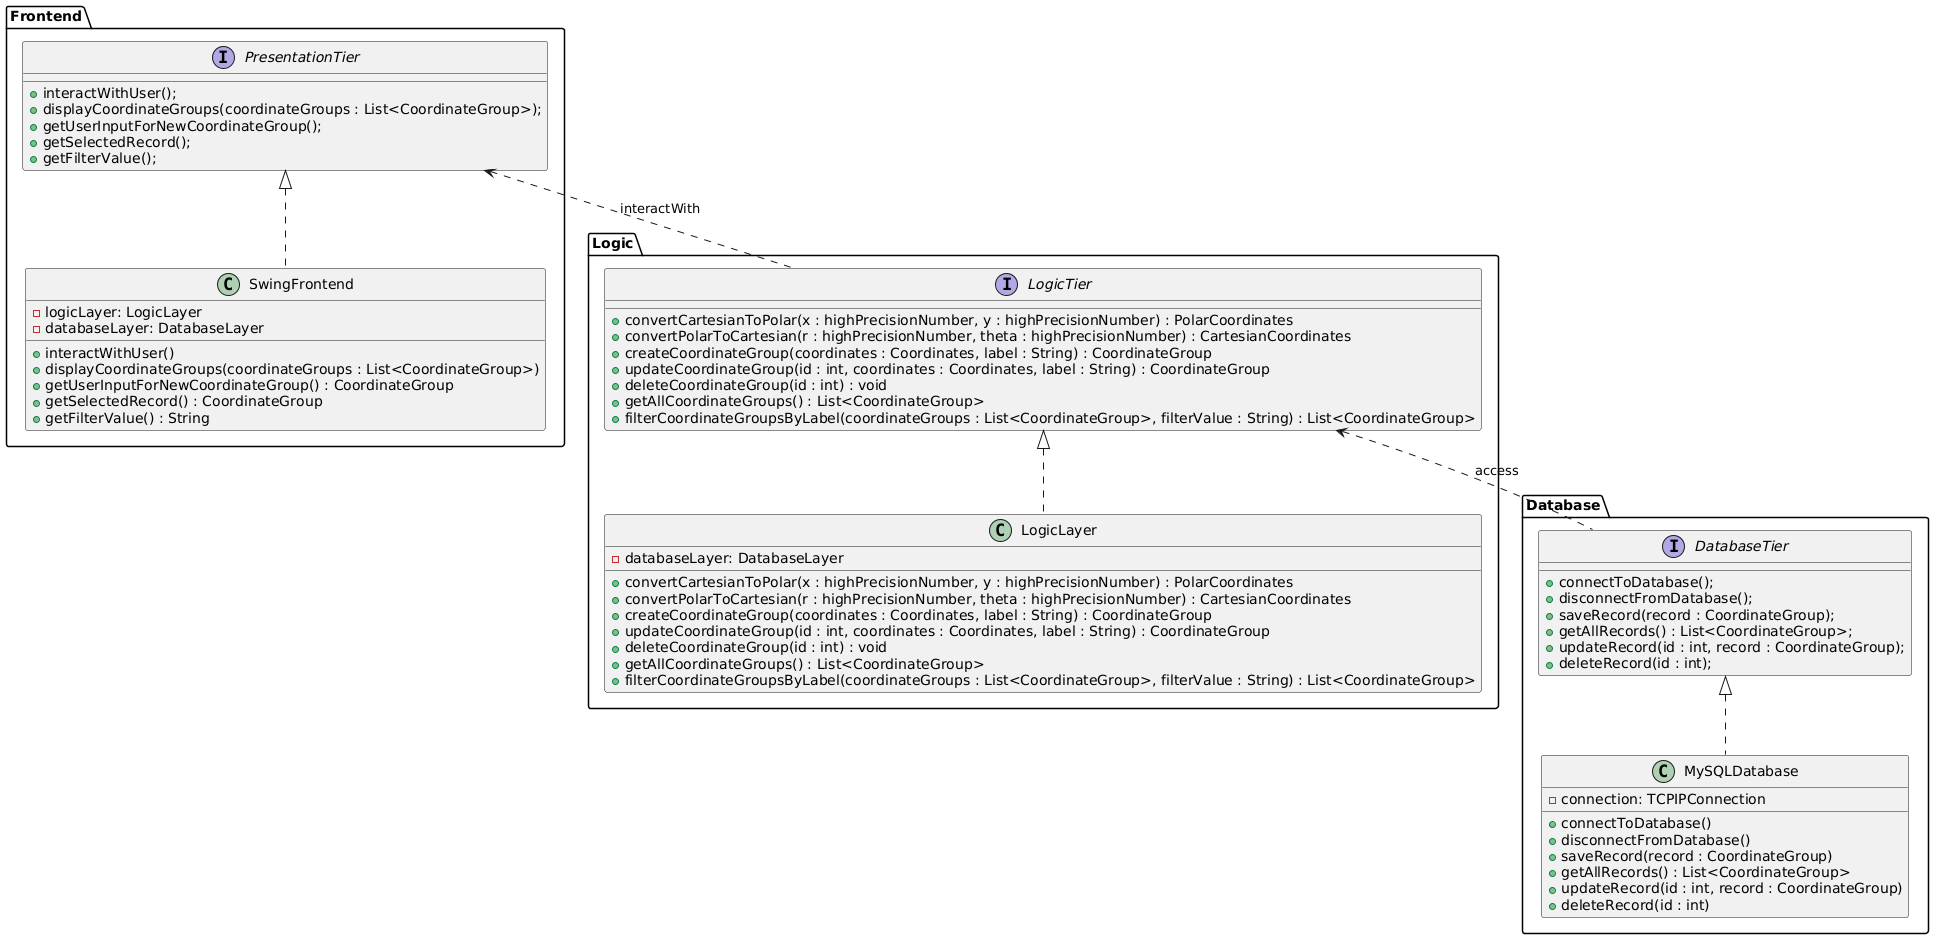

The diagram above was rendered by PlantUML. Its source (embedded in the PNG):
@startuml

package Frontend {
  interface PresentationTier {
    + interactWithUser();
    + displayCoordinateGroups(coordinateGroups : List<CoordinateGroup>);
    + getUserInputForNewCoordinateGroup();
    + getSelectedRecord();
    + getFilterValue();
  }
  
  class SwingFrontend implements PresentationTier {
    - logicLayer: LogicLayer
    - databaseLayer: DatabaseLayer
    
    + interactWithUser()
    + displayCoordinateGroups(coordinateGroups : List<CoordinateGroup>)
    + getUserInputForNewCoordinateGroup() : CoordinateGroup
    + getSelectedRecord() : CoordinateGroup
    + getFilterValue() : String
  }
}

package Logic {
  interface LogicTier {
    + convertCartesianToPolar(x : highPrecisionNumber, y : highPrecisionNumber) : PolarCoordinates
    + convertPolarToCartesian(r : highPrecisionNumber, theta : highPrecisionNumber) : CartesianCoordinates
    + createCoordinateGroup(coordinates : Coordinates, label : String) : CoordinateGroup
    + updateCoordinateGroup(id : int, coordinates : Coordinates, label : String) : CoordinateGroup
    + deleteCoordinateGroup(id : int) : void
    + getAllCoordinateGroups() : List<CoordinateGroup>
    + filterCoordinateGroupsByLabel(coordinateGroups : List<CoordinateGroup>, filterValue : String) : List<CoordinateGroup>
  }
  
  class LogicLayer implements LogicTier {
    - databaseLayer: DatabaseLayer
    
    + convertCartesianToPolar(x : highPrecisionNumber, y : highPrecisionNumber) : PolarCoordinates
    + convertPolarToCartesian(r : highPrecisionNumber, theta : highPrecisionNumber) : CartesianCoordinates
    + createCoordinateGroup(coordinates : Coordinates, label : String) : CoordinateGroup
    + updateCoordinateGroup(id : int, coordinates : Coordinates, label : String) : CoordinateGroup
    + deleteCoordinateGroup(id : int) : void
    + getAllCoordinateGroups() : List<CoordinateGroup>
    + filterCoordinateGroupsByLabel(coordinateGroups : List<CoordinateGroup>, filterValue : String) : List<CoordinateGroup>
  }
}

package Database {
  interface DatabaseTier {
    + connectToDatabase();
    + disconnectFromDatabase();
    + saveRecord(record : CoordinateGroup);
    + getAllRecords() : List<CoordinateGroup>;
    + updateRecord(id : int, record : CoordinateGroup);
    + deleteRecord(id : int);
  }
  
  class MySQLDatabase implements DatabaseTier {
    - connection: TCPIPConnection
    
    + connectToDatabase()
    + disconnectFromDatabase()
    + saveRecord(record : CoordinateGroup)
    + getAllRecords() : List<CoordinateGroup>
    + updateRecord(id : int, record : CoordinateGroup)
    + deleteRecord(id : int)
  }
}

PresentationTier <.. LogicTier : interactWith
LogicTier <.. DatabaseTier : access

@enduml